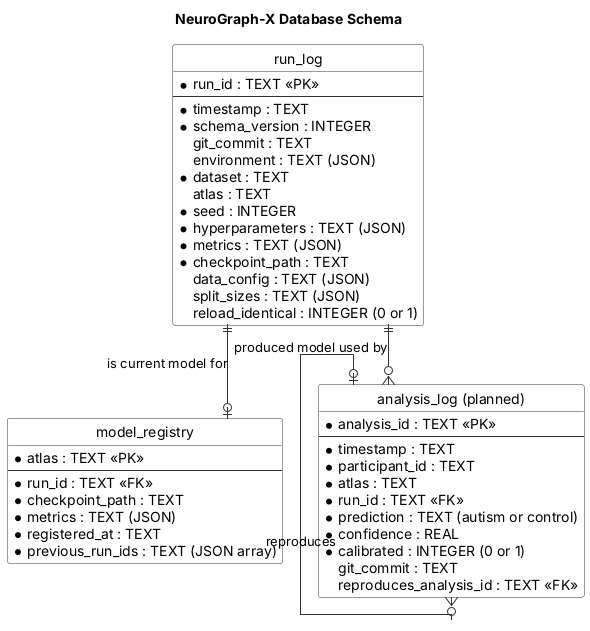

The diagram above was rendered by PlantUML. Its source (embedded in the PNG):
@startuml
title NeuroGraph-X Database Schema
hide circle
skinparam shadowing false
skinparam defaultFontName Arial
skinparam linetype ortho
skinparam class {
  BackgroundColor #FFFFFF
  BorderColor #333333
  ArrowColor #333333
}

entity "run_log" as run_log {
  * run_id : TEXT <<PK>>
  --
  * timestamp : TEXT
  * schema_version : INTEGER
  git_commit : TEXT
  environment : TEXT (JSON)
  * dataset : TEXT
  atlas : TEXT
  * seed : INTEGER
  * hyperparameters : TEXT (JSON)
  * metrics : TEXT (JSON)
  * checkpoint_path : TEXT
  data_config : TEXT (JSON)
  split_sizes : TEXT (JSON)
  reload_identical : INTEGER (0 or 1)
}

entity "model_registry" as model_registry {
  * atlas : TEXT <<PK>>
  --
  * run_id : TEXT <<FK>>
  * checkpoint_path : TEXT
  * metrics : TEXT (JSON)
  * registered_at : TEXT
  * previous_run_ids : TEXT (JSON array)
}

entity "analysis_log (planned)" as analysis_log {
  * analysis_id : TEXT <<PK>>
  --
  * timestamp : TEXT
  * participant_id : TEXT
  * atlas : TEXT
  * run_id : TEXT <<FK>>
  * prediction : TEXT (autism or control)
  * confidence : REAL
  * calibrated : INTEGER (0 or 1)
  git_commit : TEXT
  reproduces_analysis_id : TEXT <<FK>>
}

run_log ||--o| model_registry : is current model for
run_log ||--o{ analysis_log : produced model used by
analysis_log |o--o{ analysis_log : reproduces
@enduml